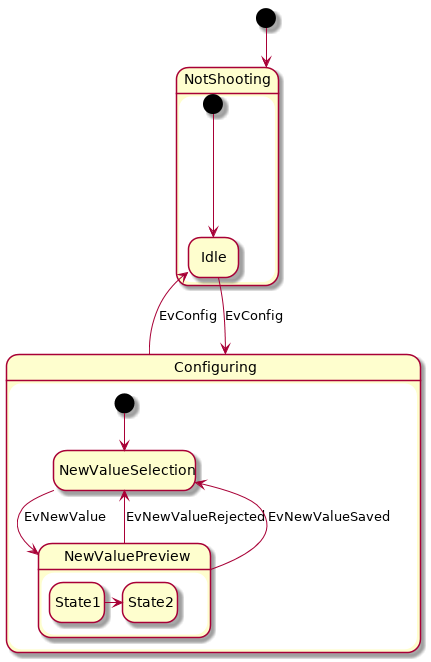

The diagram above was rendered by PlantUML. Its source (embedded in the PNG):
@startuml
hide empty description

[*] --> NotShooting

state NotShooting {
    [*] --> Idle
    Idle --> Configuring : EvConfig
    Configuring --> Idle : EvConfig
}

state Configuring {
    [*] --> NewValueSelection
    NewValueSelection --> NewValuePreview : EvNewValue
    NewValuePreview --> NewValueSelection : EvNewValueRejected
    NewValuePreview --> NewValueSelection : EvNewValueSaved

    state NewValuePreview {
        State1 -> State2
    }
}
@enduml